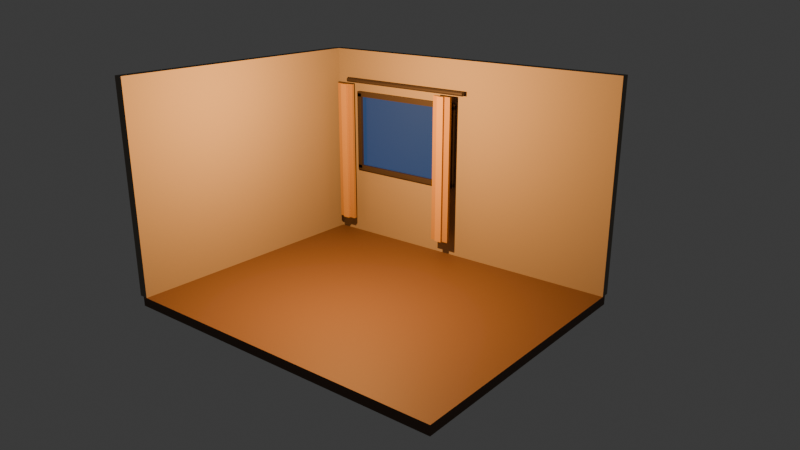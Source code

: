 # Source: cozyroomdiorama.blend  (saved by Blender 5.2.45; exported with 4.5.12 LTS)
import bpy
from mathutils import Matrix  # noqa: F401  (used for matrix-valued properties, if any)

bpy.ops.wm.read_factory_settings(use_empty=True)
scene = bpy.context.scene
scene.name = 'Scene'

# ---- collections
col_collection = bpy.data.collections.new('Collection'); scene.collection.children.link(col_collection)

# ---- materials (node trees are filled in below, after node groups)
mat_floor_material_001 = bpy.data.materials.new('Floor_Material.001')
mat_mat_walls_warm_material = bpy.data.materials.new('Mat_Walls_Warm_Material')
mat_mat_window_frame_material = bpy.data.materials.new('Mat_Window_Frame_Material')
mat_window_glass_material = bpy.data.materials.new('Window_Glass_Material')
mat_window_outside_material = bpy.data.materials.new('Window_Outside_Material')
mat_mat_curtain_dark_material = bpy.data.materials.new('Mat_Curtain_Dark_Material')
mat_mat_curtain_light_material = bpy.data.materials.new('Mat_Curtain_Light_Material')

# ---- material node trees
mat_floor_material_001.use_nodes = True; mat_floor_material_001.node_tree.nodes.clear()
_N = mat_floor_material_001.node_tree.nodes; _L = mat_floor_material_001.node_tree.links
n0 = _N.new('ShaderNodeBsdfPrincipled'); n0.name = 'Principled BSDF'; n0.location = (-200, 100)
n0.inputs[0].default_value = (0.12, 0.065, 0.035, 1.0)
n0.inputs[2].default_value = 0.65
n0.inputs[10].default_value = 0.005
n1 = _N.new('ShaderNodeOutputMaterial'); n1.name = 'Material Output'; n1.location = (200, 100)
_L.new(n0.outputs[0], n1.inputs[0])
n1.is_active_output = True
mat_mat_walls_warm_material.use_nodes = True; mat_mat_walls_warm_material.node_tree.nodes.clear()
_N = mat_mat_walls_warm_material.node_tree.nodes; _L = mat_mat_walls_warm_material.node_tree.links
n0 = _N.new('ShaderNodeBsdfPrincipled'); n0.name = 'Principled BSDF'; n0.location = (-200, 100)
n0.inputs[0].default_value = (0.26, 0.22, 0.17, 1.0)
n0.inputs[2].default_value = 0.9
n0.inputs[10].default_value = 0.005
n1 = _N.new('ShaderNodeOutputMaterial'); n1.name = 'Material Output'; n1.location = (200, 100)
_L.new(n0.outputs[0], n1.inputs[0])
n1.is_active_output = True
mat_mat_window_frame_material.use_nodes = True; mat_mat_window_frame_material.node_tree.nodes.clear()
_N = mat_mat_window_frame_material.node_tree.nodes; _L = mat_mat_window_frame_material.node_tree.links
n0 = _N.new('ShaderNodeBsdfPrincipled'); n0.name = 'Principled BSDF'; n0.location = (-200, 100)
n0.inputs[0].default_value = (0.045, 0.035, 0.03, 1.0)
n0.inputs[1].default_value = 0.25
n0.inputs[10].default_value = 0.005
n1 = _N.new('ShaderNodeOutputMaterial'); n1.name = 'Material Output'; n1.location = (200, 100)
_L.new(n0.outputs[0], n1.inputs[0])
n1.is_active_output = True
mat_window_glass_material.use_nodes = True; mat_window_glass_material.node_tree.nodes.clear()
_N = mat_window_glass_material.node_tree.nodes; _L = mat_window_glass_material.node_tree.links
n0 = _N.new('ShaderNodeBsdfPrincipled'); n0.name = 'Principled BSDF'; n0.location = (-200, 100)
n0.inputs[0].default_value = (0.01, 0.03, 0.09, 1.0)
n0.inputs[1].default_value = 0.5
n0.inputs[2].default_value = 0.12
n0.inputs[10].default_value = 0.005
n0.inputs[27].default_value = (0.02, 0.06, 0.18, 1.0)
n0.inputs[28].default_value = 0.8
n1 = _N.new('ShaderNodeOutputMaterial'); n1.name = 'Material Output'; n1.location = (200, 100)
_L.new(n0.outputs[0], n1.inputs[0])
n1.is_active_output = True
mat_window_outside_material.use_nodes = True; mat_window_outside_material.node_tree.nodes.clear()
_N = mat_window_outside_material.node_tree.nodes; _L = mat_window_outside_material.node_tree.links
n0 = _N.new('ShaderNodeBsdfPrincipled'); n0.name = 'Principled BSDF'; n0.location = (-200, 100)
n0.inputs[0].default_value = (0.004, 0.01, 0.03, 1.0)
n0.inputs[2].default_value = 0.8
n0.inputs[10].default_value = 0.005
n0.inputs[27].default_value = (0.01, 0.03, 0.08, 1.0)
n0.inputs[28].default_value = 0.5
n1 = _N.new('ShaderNodeOutputMaterial'); n1.name = 'Material Output'; n1.location = (200, 100)
_L.new(n0.outputs[0], n1.inputs[0])
n1.is_active_output = True
mat_mat_curtain_dark_material.use_nodes = True; mat_mat_curtain_dark_material.node_tree.nodes.clear()
_N = mat_mat_curtain_dark_material.node_tree.nodes; _L = mat_mat_curtain_dark_material.node_tree.links
n0 = _N.new('ShaderNodeBsdfPrincipled'); n0.name = 'Principled BSDF'; n0.location = (-200, 100)
n0.inputs[0].default_value = (0.34, 0.19, 0.065, 1.0)
n0.inputs[2].default_value = 0.95
n0.inputs[10].default_value = 0.005
n1 = _N.new('ShaderNodeOutputMaterial'); n1.name = 'Material Output'; n1.location = (200, 100)
_L.new(n0.outputs[0], n1.inputs[0])
n1.is_active_output = True
mat_mat_curtain_light_material.use_nodes = True; mat_mat_curtain_light_material.node_tree.nodes.clear()
_N = mat_mat_curtain_light_material.node_tree.nodes; _L = mat_mat_curtain_light_material.node_tree.links
n0 = _N.new('ShaderNodeBsdfPrincipled'); n0.name = 'Principled BSDF'; n0.location = (-200, 100)
n0.inputs[0].default_value = (0.43, 0.25, 0.09, 1.0)
n0.inputs[2].default_value = 0.95
n0.inputs[10].default_value = 0.005
n1 = _N.new('ShaderNodeOutputMaterial'); n1.name = 'Material Output'; n1.location = (200, 100)
_L.new(n0.outputs[0], n1.inputs[0])
n1.is_active_output = True

# ---- world
world_world = bpy.data.worlds.new('World'); scene.world = world_world
world_world.use_nodes = True; world_world.node_tree.nodes.clear()
_N = world_world.node_tree.nodes; _L = world_world.node_tree.links
n0 = _N.new('ShaderNodeOutputWorld'); n0.name = 'World Output'; n0.location = (200, 100)
n1 = _N.new('ShaderNodeBackground'); n1.name = 'Background'; n1.location = (-200, 100)
n1.inputs[0].default_value = (0.05088, 0.05088, 0.05088, 1.0)
_L.new(n1.outputs[0], n0.inputs[0])
n0.is_active_output = True
world_world.color = (0.05088, 0.05088, 0.05088)
world_world.sun_shadow_jitter_overblur = 0.0

# ---- cameras
cam_camera_hero_camera = bpy.data.cameras.new('Camera_Hero_Camera')
cam_camera_hero_camera.lens = 35.0

# ---- lights
light_light_room_light_001 = bpy.data.lights.new('Light_Room_Light.001', 'POINT')
light_light_room_light_001.use_temperature = True
light_light_room_light_001.temperature = 2900.0
light_light_room_light_001.energy = 600.0

# ---- meshes
me_floor_mesh = bpy.data.meshes.new('Floor_Mesh')
me_floor_mesh.from_pydata([(-1.0, -1.0, -1.0), (1.0, -1.0, -1.0), (1.0, 1.0, -1.0), (-1.0, 1.0, -1.0), (-1.0, -1.0, 1.0), (1.0, -1.0, 1.0), (1.0, 1.0, 1.0), (-1.0, 1.0, 1.0)], [], [(0, 3, 2, 1), (4, 5, 6, 7), (0, 1, 5, 4), (1, 2, 6, 5), (2, 3, 7, 6), (3, 0, 4, 7)])
me_floor_mesh.materials.append(mat_floor_material_001)
me_floor_mesh.update()
me_wall_back_left_mesh = bpy.data.meshes.new('Wall_Back_Left_Mesh')
me_wall_back_left_mesh.from_pydata([(-1.0, -1.0, -1.0), (1.0, -1.0, -1.0), (1.0, 1.0, -1.0), (-1.0, 1.0, -1.0), (-1.0, -1.0, 1.0), (1.0, -1.0, 1.0), (1.0, 1.0, 1.0), (-1.0, 1.0, 1.0)], [], [(0, 3, 2, 1), (4, 5, 6, 7), (0, 1, 5, 4), (1, 2, 6, 5), (2, 3, 7, 6), (3, 0, 4, 7)])
me_wall_back_left_mesh.materials.append(mat_mat_walls_warm_material)
me_wall_back_left_mesh.update()
me_wall_back_right_mesh = bpy.data.meshes.new('Wall_Back_Right_Mesh')
me_wall_back_right_mesh.from_pydata([(-1.0, -1.0, -1.0), (1.0, -1.0, -1.0), (1.0, 1.0, -1.0), (-1.0, 1.0, -1.0), (-1.0, -1.0, 1.0), (1.0, -1.0, 1.0), (1.0, 1.0, 1.0), (-1.0, 1.0, 1.0)], [], [(0, 3, 2, 1), (4, 5, 6, 7), (0, 1, 5, 4), (1, 2, 6, 5), (2, 3, 7, 6), (3, 0, 4, 7)])
me_wall_back_right_mesh.materials.append(mat_mat_walls_warm_material)
me_wall_back_right_mesh.update()
me_wall_back_top_mesh = bpy.data.meshes.new('Wall_Back_Top_Mesh')
me_wall_back_top_mesh.from_pydata([(-1.0, -1.0, -1.0), (1.0, -1.0, -1.0), (1.0, 1.0, -1.0), (-1.0, 1.0, -1.0), (-1.0, -1.0, 1.0), (1.0, -1.0, 1.0), (1.0, 1.0, 1.0), (-1.0, 1.0, 1.0)], [], [(0, 3, 2, 1), (4, 5, 6, 7), (0, 1, 5, 4), (1, 2, 6, 5), (2, 3, 7, 6), (3, 0, 4, 7)])
me_wall_back_top_mesh.materials.append(mat_mat_walls_warm_material)
me_wall_back_top_mesh.update()
me_wall_back_bottom_mesh = bpy.data.meshes.new('Wall_Back_Bottom_Mesh')
me_wall_back_bottom_mesh.from_pydata([(-1.0, -1.0, -1.0), (1.0, -1.0, -1.0), (1.0, 1.0, -1.0), (-1.0, 1.0, -1.0), (-1.0, -1.0, 1.0), (1.0, -1.0, 1.0), (1.0, 1.0, 1.0), (-1.0, 1.0, 1.0)], [], [(0, 3, 2, 1), (4, 5, 6, 7), (0, 1, 5, 4), (1, 2, 6, 5), (2, 3, 7, 6), (3, 0, 4, 7)])
me_wall_back_bottom_mesh.materials.append(mat_mat_walls_warm_material)
me_wall_back_bottom_mesh.update()
me_wall_left_mesh = bpy.data.meshes.new('Wall_Left_Mesh')
me_wall_left_mesh.from_pydata([(-1.0, -1.0, -1.0), (1.0, -1.0, -1.0), (1.0, 1.0, -1.0), (-1.0, 1.0, -1.0), (-1.0, -1.0, 1.0), (1.0, -1.0, 1.0), (1.0, 1.0, 1.0), (-1.0, 1.0, 1.0)], [], [(0, 3, 2, 1), (4, 5, 6, 7), (0, 1, 5, 4), (1, 2, 6, 5), (2, 3, 7, 6), (3, 0, 4, 7)])
me_wall_left_mesh.materials.append(mat_mat_walls_warm_material)
me_wall_left_mesh.update()
me_window_frame_top_mesh = bpy.data.meshes.new('Window_Frame_Top_Mesh')
me_window_frame_top_mesh.from_pydata([(-1.0, -1.0, -1.0), (1.0, -1.0, -1.0), (1.0, 1.0, -1.0), (-1.0, 1.0, -1.0), (-1.0, -1.0, 1.0), (1.0, -1.0, 1.0), (1.0, 1.0, 1.0), (-1.0, 1.0, 1.0)], [], [(0, 3, 2, 1), (4, 5, 6, 7), (0, 1, 5, 4), (1, 2, 6, 5), (2, 3, 7, 6), (3, 0, 4, 7)])
me_window_frame_top_mesh.materials.append(mat_mat_window_frame_material)
me_window_frame_top_mesh.update()
me_window_frame_bottom_mesh = bpy.data.meshes.new('Window_Frame_Bottom_Mesh')
me_window_frame_bottom_mesh.from_pydata([(-1.0, -1.0, -1.0), (1.0, -1.0, -1.0), (1.0, 1.0, -1.0), (-1.0, 1.0, -1.0), (-1.0, -1.0, 1.0), (1.0, -1.0, 1.0), (1.0, 1.0, 1.0), (-1.0, 1.0, 1.0)], [], [(0, 3, 2, 1), (4, 5, 6, 7), (0, 1, 5, 4), (1, 2, 6, 5), (2, 3, 7, 6), (3, 0, 4, 7)])
me_window_frame_bottom_mesh.materials.append(mat_mat_window_frame_material)
me_window_frame_bottom_mesh.update()
me_window_frame_left_mesh = bpy.data.meshes.new('Window_Frame_Left_Mesh')
me_window_frame_left_mesh.from_pydata([(-1.0, -1.0, -1.0), (1.0, -1.0, -1.0), (1.0, 1.0, -1.0), (-1.0, 1.0, -1.0), (-1.0, -1.0, 1.0), (1.0, -1.0, 1.0), (1.0, 1.0, 1.0), (-1.0, 1.0, 1.0)], [], [(0, 3, 2, 1), (4, 5, 6, 7), (0, 1, 5, 4), (1, 2, 6, 5), (2, 3, 7, 6), (3, 0, 4, 7)])
me_window_frame_left_mesh.materials.append(mat_mat_window_frame_material)
me_window_frame_left_mesh.update()
me_window_frame_right_mesh = bpy.data.meshes.new('Window_Frame_Right_Mesh')
me_window_frame_right_mesh.from_pydata([(-1.0, -1.0, -1.0), (1.0, -1.0, -1.0), (1.0, 1.0, -1.0), (-1.0, 1.0, -1.0), (-1.0, -1.0, 1.0), (1.0, -1.0, 1.0), (1.0, 1.0, 1.0), (-1.0, 1.0, 1.0)], [], [(0, 3, 2, 1), (4, 5, 6, 7), (0, 1, 5, 4), (1, 2, 6, 5), (2, 3, 7, 6), (3, 0, 4, 7)])
me_window_frame_right_mesh.materials.append(mat_mat_window_frame_material)
me_window_frame_right_mesh.update()
me_window_glass_mesh = bpy.data.meshes.new('Window_Glass_Mesh')
me_window_glass_mesh.from_pydata([(-1.0, -1.0, 0.0), (1.0, -1.0, 0.0), (1.0, 1.0, 0.0), (-1.0, 1.0, 0.0)], [], [(0, 1, 2, 3)])
me_window_glass_mesh.materials.append(mat_window_glass_material)
me_window_glass_mesh.update()
me_window_outside_mesh = bpy.data.meshes.new('Window_Outside_Mesh')
me_window_outside_mesh.from_pydata([(-1.0, -1.0, 0.0), (1.0, -1.0, 0.0), (1.0, 1.0, 0.0), (-1.0, 1.0, 0.0)], [], [(0, 1, 2, 3)])
me_window_outside_mesh.materials.append(mat_window_outside_material)
me_window_outside_mesh.update()
me_curtain_rod_mesh = bpy.data.meshes.new('Curtain_Rod_Mesh')
me_curtain_rod_mesh.from_pydata([(1.0, 0.0, -1.0), (0.9808, 0.1951, -1.0), (0.9239, 0.3827, -1.0), (0.8315, 0.5556, -1.0), (0.7071, 0.7071, -1.0), (0.5556, 0.8315, -1.0), (0.3827, 0.9239, -1.0), (0.1951, 0.9808, -1.0), (6.123e-17, 1.0, -1.0), (-0.1951, 0.9808, -1.0), (-0.3827, 0.9239, -1.0), (-0.5556, 0.8315, -1.0), (-0.7071, 0.7071, -1.0), (-0.8315, 0.5556, -1.0), (-0.9239, 0.3827, -1.0), (-0.9808, 0.1951, -1.0), (-1.0, 1.225e-16, -1.0), (-0.9808, -0.1951, -1.0), (-0.9239, -0.3827, -1.0), (-0.8315, -0.5556, -1.0), (-0.7071, -0.7071, -1.0), (-0.5556, -0.8315, -1.0), (-0.3827, -0.9239, -1.0), (-0.1951, -0.9808, -1.0), (-1.837e-16, -1.0, -1.0), (0.1951, -0.9808, -1.0), (0.3827, -0.9239, -1.0), (0.5556, -0.8315, -1.0), (0.7071, -0.7071, -1.0), (0.8315, -0.5556, -1.0), (0.9239, -0.3827, -1.0), (0.9808, -0.1951, -1.0), (1.0, 0.0, 1.0), (0.9808, 0.1951, 1.0), (0.9239, 0.3827, 1.0), (0.8315, 0.5556, 1.0), (0.7071, 0.7071, 1.0), (0.5556, 0.8315, 1.0), (0.3827, 0.9239, 1.0), (0.1951, 0.9808, 1.0), (6.123e-17, 1.0, 1.0), (-0.1951, 0.9808, 1.0), (-0.3827, 0.9239, 1.0), (-0.5556, 0.8315, 1.0), (-0.7071, 0.7071, 1.0), (-0.8315, 0.5556, 1.0), (-0.9239, 0.3827, 1.0), (-0.9808, 0.1951, 1.0), (-1.0, 1.225e-16, 1.0), (-0.9808, -0.1951, 1.0), (-0.9239, -0.3827, 1.0), (-0.8315, -0.5556, 1.0), (-0.7071, -0.7071, 1.0), (-0.5556, -0.8315, 1.0), (-0.3827, -0.9239, 1.0), (-0.1951, -0.9808, 1.0), (-1.837e-16, -1.0, 1.0), (0.1951, -0.9808, 1.0), (0.3827, -0.9239, 1.0), (0.5556, -0.8315, 1.0), (0.7071, -0.7071, 1.0), (0.8315, -0.5556, 1.0), (0.9239, -0.3827, 1.0), (0.9808, -0.1951, 1.0)], [], [(31, 30, 29, 28, 27, 26, 25, 24, 23, 22, 21, 20, 19, 18, 17, 16, 15, 14, 13, 12, 11, 10, 9, 8, 7, 6, 5, 4, 3, 2, 1, 0), (32, 33, 34, 35, 36, 37, 38, 39, 40, 41, 42, 43, 44, 45, 46, 47, 48, 49, 50, 51, 52, 53, 54, 55, 56, 57, 58, 59, 60, 61, 62, 63), (0, 1, 33, 32), (1, 2, 34, 33), (2, 3, 35, 34), (3, 4, 36, 35), (4, 5, 37, 36), (5, 6, 38, 37), (6, 7, 39, 38), (7, 8, 40, 39), (8, 9, 41, 40), (9, 10, 42, 41), (10, 11, 43, 42), (11, 12, 44, 43), (12, 13, 45, 44), (13, 14, 46, 45), (14, 15, 47, 46), (15, 16, 48, 47), (16, 17, 49, 48), (17, 18, 50, 49), (18, 19, 51, 50), (19, 20, 52, 51), (20, 21, 53, 52), (21, 22, 54, 53), (22, 23, 55, 54), (23, 24, 56, 55), (24, 25, 57, 56), (25, 26, 58, 57), (26, 27, 59, 58), (27, 28, 60, 59), (28, 29, 61, 60), (29, 30, 62, 61), (30, 31, 63, 62), (31, 0, 32, 63)])
me_curtain_rod_mesh.materials.append(mat_mat_window_frame_material)
me_curtain_rod_mesh.update()
me_curtain_l_1_mesh = bpy.data.meshes.new('Curtain_L_1_Mesh')
me_curtain_l_1_mesh.from_pydata([(-1.0, -1.0, -1.0), (1.0, -1.0, -1.0), (1.0, 1.0, -1.0), (-1.0, 1.0, -1.0), (-1.0, -1.0, 1.0), (1.0, -1.0, 1.0), (1.0, 1.0, 1.0), (-1.0, 1.0, 1.0)], [], [(0, 3, 2, 1), (4, 5, 6, 7), (0, 1, 5, 4), (1, 2, 6, 5), (2, 3, 7, 6), (3, 0, 4, 7)])
me_curtain_l_1_mesh.materials.append(mat_mat_curtain_dark_material)
me_curtain_l_1_mesh.update()
me_curtain_l_2_mesh = bpy.data.meshes.new('Curtain_L_2_Mesh')
me_curtain_l_2_mesh.from_pydata([(-1.0, -1.0, -1.0), (1.0, -1.0, -1.0), (1.0, 1.0, -1.0), (-1.0, 1.0, -1.0), (-1.0, -1.0, 1.0), (1.0, -1.0, 1.0), (1.0, 1.0, 1.0), (-1.0, 1.0, 1.0)], [], [(0, 3, 2, 1), (4, 5, 6, 7), (0, 1, 5, 4), (1, 2, 6, 5), (2, 3, 7, 6), (3, 0, 4, 7)])
me_curtain_l_2_mesh.materials.append(mat_mat_curtain_light_material)
me_curtain_l_2_mesh.update()
me_curtain_l_3_mesh = bpy.data.meshes.new('Curtain_L_3_Mesh')
me_curtain_l_3_mesh.from_pydata([(-1.0, -1.0, -1.0), (1.0, -1.0, -1.0), (1.0, 1.0, -1.0), (-1.0, 1.0, -1.0), (-1.0, -1.0, 1.0), (1.0, -1.0, 1.0), (1.0, 1.0, 1.0), (-1.0, 1.0, 1.0)], [], [(0, 3, 2, 1), (4, 5, 6, 7), (0, 1, 5, 4), (1, 2, 6, 5), (2, 3, 7, 6), (3, 0, 4, 7)])
me_curtain_l_3_mesh.materials.append(mat_mat_curtain_dark_material)
me_curtain_l_3_mesh.update()
me_curtain_r_1_mesh = bpy.data.meshes.new('Curtain_R_1_Mesh')
me_curtain_r_1_mesh.from_pydata([(-1.0, -1.0, -1.0), (1.0, -1.0, -1.0), (1.0, 1.0, -1.0), (-1.0, 1.0, -1.0), (-1.0, -1.0, 1.0), (1.0, -1.0, 1.0), (1.0, 1.0, 1.0), (-1.0, 1.0, 1.0)], [], [(0, 3, 2, 1), (4, 5, 6, 7), (0, 1, 5, 4), (1, 2, 6, 5), (2, 3, 7, 6), (3, 0, 4, 7)])
me_curtain_r_1_mesh.materials.append(mat_mat_curtain_dark_material)
me_curtain_r_1_mesh.update()
me_curtain_r_2_mesh = bpy.data.meshes.new('Curtain_R_2_Mesh')
me_curtain_r_2_mesh.from_pydata([(-1.0, -1.0, -1.0), (1.0, -1.0, -1.0), (1.0, 1.0, -1.0), (-1.0, 1.0, -1.0), (-1.0, -1.0, 1.0), (1.0, -1.0, 1.0), (1.0, 1.0, 1.0), (-1.0, 1.0, 1.0)], [], [(0, 3, 2, 1), (4, 5, 6, 7), (0, 1, 5, 4), (1, 2, 6, 5), (2, 3, 7, 6), (3, 0, 4, 7)])
me_curtain_r_2_mesh.materials.append(mat_mat_curtain_light_material)
me_curtain_r_2_mesh.update()
me_curtain_r_3_mesh = bpy.data.meshes.new('Curtain_R_3_Mesh')
me_curtain_r_3_mesh.from_pydata([(-1.0, -1.0, -1.0), (1.0, -1.0, -1.0), (1.0, 1.0, -1.0), (-1.0, 1.0, -1.0), (-1.0, -1.0, 1.0), (1.0, -1.0, 1.0), (1.0, 1.0, 1.0), (-1.0, 1.0, 1.0)], [], [(0, 3, 2, 1), (4, 5, 6, 7), (0, 1, 5, 4), (1, 2, 6, 5), (2, 3, 7, 6), (3, 0, 4, 7)])
me_curtain_r_3_mesh.materials.append(mat_mat_curtain_dark_material)
me_curtain_r_3_mesh.update()

# ---- objects
ob_floor = bpy.data.objects.new('Floor', me_floor_mesh)
ob_wall_back_left = bpy.data.objects.new('Wall_Back_Left', me_wall_back_left_mesh)
ob_wall_back_right = bpy.data.objects.new('Wall_Back_Right', me_wall_back_right_mesh)
ob_wall_back_top = bpy.data.objects.new('Wall_Back_Top', me_wall_back_top_mesh)
ob_wall_back_bottom = bpy.data.objects.new('Wall_Back_Bottom', me_wall_back_bottom_mesh)
ob_wall_left = bpy.data.objects.new('Wall_Left', me_wall_left_mesh)
ob_window_frame_top = bpy.data.objects.new('Window_Frame_Top', me_window_frame_top_mesh)
ob_window_frame_bottom = bpy.data.objects.new('Window_Frame_Bottom', me_window_frame_bottom_mesh)
ob_window_frame_left = bpy.data.objects.new('Window_Frame_Left', me_window_frame_left_mesh)
ob_window_frame_right = bpy.data.objects.new('Window_Frame_Right', me_window_frame_right_mesh)
ob_window_glass = bpy.data.objects.new('Window_Glass', me_window_glass_mesh)
ob_window_outside = bpy.data.objects.new('Window_Outside', me_window_outside_mesh)
ob_curtain_rod = bpy.data.objects.new('Curtain_Rod', me_curtain_rod_mesh)
ob_camera_hero = bpy.data.objects.new('Camera_Hero', cam_camera_hero_camera)
ob_light_room = bpy.data.objects.new('Light_Room', light_light_room_light_001)
ob_curtain_l_1 = bpy.data.objects.new('Curtain_L_1', me_curtain_l_1_mesh)
ob_curtain_l_2 = bpy.data.objects.new('Curtain_L_2', me_curtain_l_2_mesh)
ob_curtain_l_3 = bpy.data.objects.new('Curtain_L_3', me_curtain_l_3_mesh)
ob_curtain_r_1 = bpy.data.objects.new('Curtain_R_1', me_curtain_r_1_mesh)
ob_curtain_r_2 = bpy.data.objects.new('Curtain_R_2', me_curtain_r_2_mesh)
ob_curtain_r_3 = bpy.data.objects.new('Curtain_R_3', me_curtain_r_3_mesh)

# ---- transforms, parenting, visibility, modifiers, constraints
ob_floor.location = (0.0, 0.0, -0.06)
ob_floor.scale = (2.2, 1.8, 0.06)
ob_wall_back_left.location = (-1.95, 1.8, 1.35)
ob_wall_back_left.scale = (0.25, 0.06, 1.35)
ob_wall_back_right.location = (1.05, 1.8, 1.35)
ob_wall_back_right.scale = (1.15, 0.06, 1.35)
ob_wall_back_top.location = (-0.9, 1.8, 2.4)
ob_wall_back_top.scale = (0.8, 0.06, 0.3)
ob_wall_back_bottom.location = (-0.9, 1.8, 0.5)
ob_wall_back_bottom.scale = (0.8, 0.06, 0.5)
ob_wall_left.location = (-2.2, 0.0, 1.35)
ob_wall_left.scale = (0.06, 1.8, 1.35)
ob_window_frame_top.location = (-0.9, 1.73, 2.09)
ob_window_frame_top.scale = (0.845, 0.05, 0.035)
ob_window_frame_bottom.location = (-0.9, 1.73, 1.01)
ob_window_frame_bottom.scale = (0.845, 0.05, 0.035)
ob_window_frame_left.location = (-1.71, 1.73, 1.55)
ob_window_frame_left.scale = (0.035, 0.05, 0.55)
ob_window_frame_right.location = (-0.09, 1.73, 1.55)
ob_window_frame_right.scale = (0.035, 0.05, 0.55)
ob_window_glass.location = (-0.9, 1.72, 1.55)
ob_window_glass.rotation_euler = (1.571, 0.0, 0.0)
ob_window_glass.scale = (0.78, 0.53, 1.0)
ob_window_outside.location = (-0.9, 1.88, 1.55)
ob_window_outside.rotation_euler = (1.571, 0.0, 0.0)
ob_window_outside.scale = (0.85, 0.6, 1.0)
ob_curtain_rod.location = (-0.9, 1.66, 2.28)
ob_curtain_rod.rotation_euler = (0.0, 1.571, 0.0)
ob_curtain_rod.scale = (0.03, 0.03, 1.0)
ob_camera_hero.location = (5.75, -6.63, 3.98)
ob_camera_hero.rotation_euler = (1.236, 0.0, 0.679)
ob_light_room.location = (0.0, -0.6, 2.5)
ob_curtain_l_1.location = (-1.95, 1.57, 1.24)
ob_curtain_l_1.scale = (0.045, 0.02, 1.0)
ob_curtain_l_2.location = (-1.86, 1.55, 1.24)
ob_curtain_l_2.scale = (0.05, 0.035, 1.0)
ob_curtain_l_3.location = (-1.77, 1.57, 1.24)
ob_curtain_l_3.scale = (0.045, 0.02, 1.0)
ob_curtain_r_1.location = (-0.25, 1.57, 1.24)
ob_curtain_r_1.scale = (0.045, 0.02, 1.0)
ob_curtain_r_2.location = (-0.16, 1.55, 1.24)
ob_curtain_r_2.scale = (0.05, 0.035, 1.0)
ob_curtain_r_3.location = (-0.07, 1.57, 1.24)
ob_curtain_r_3.scale = (0.045, 0.02, 1.0)

# ---- collection membership
col_collection.objects.link(ob_floor)
col_collection.objects.link(ob_wall_back_left)
col_collection.objects.link(ob_wall_back_right)
col_collection.objects.link(ob_wall_back_top)
col_collection.objects.link(ob_wall_back_bottom)
col_collection.objects.link(ob_wall_left)
col_collection.objects.link(ob_window_frame_top)
col_collection.objects.link(ob_window_frame_bottom)
col_collection.objects.link(ob_window_frame_left)
col_collection.objects.link(ob_window_frame_right)
col_collection.objects.link(ob_window_glass)
col_collection.objects.link(ob_window_outside)
col_collection.objects.link(ob_curtain_rod)
col_collection.objects.link(ob_camera_hero)
col_collection.objects.link(ob_light_room)
col_collection.objects.link(ob_curtain_l_1)
col_collection.objects.link(ob_curtain_l_2)
col_collection.objects.link(ob_curtain_l_3)
col_collection.objects.link(ob_curtain_r_1)
col_collection.objects.link(ob_curtain_r_2)
col_collection.objects.link(ob_curtain_r_3)

# ---- scene / render settings (as saved in the file)
scene.camera = ob_camera_hero
scene.frame_start = 1; scene.frame_end = 250; scene.frame_set(1)
scene.render.engine = 'BLENDER_EEVEE_NEXT'
scene.render.bake_bias = 0.0
scene.render.bake_samples = 0
scene.render.compositor_device = 'GPU'
scene.cycles.samples = 64
scene.eevee.use_volume_custom_range = False
scene.eevee.fast_gi_thickness_near = 0.1
scene.eevee.fast_gi_thickness_far = 0.0
scene.eevee.ray_tracing_options.screen_trace_thickness = 0.1
bpy.context.view_layer.update()
